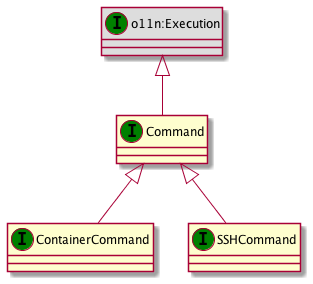

The diagram above was rendered by PlantUML. Its source (embedded in the PNG):
@startuml
set namespaceSeparator none
class "o11n:Execution" as o11n_Execution_IT << (I,green) >> #DDDDDD
class "Command" as Command_IT << (I,green) >> {
}
class "ContainerCommand" as ContainerCommand_IT << (I,green) >> {
}
class "SSHCommand" as SSHCommand_IT << (I,green) >> {
}
o11n_Execution_IT <|-- Command_IT
Command_IT <|-- ContainerCommand_IT
Command_IT <|-- SSHCommand_IT
@enduml